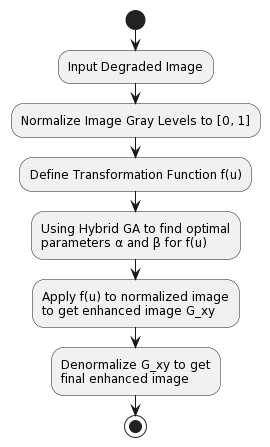

The diagram above was rendered by PlantUML. Its source (embedded in the PNG):
@startuml
start

:Input Degraded Image;
:Normalize Image Gray Levels to [0, 1];

:Define Transformation Function f(u);
:Using Hybrid GA to find optimal
parameters α and β for f(u);

:Apply f(u) to normalized image
to get enhanced image G_xy;

:Denormalize G_xy to get
final enhanced image;

stop
@enduml